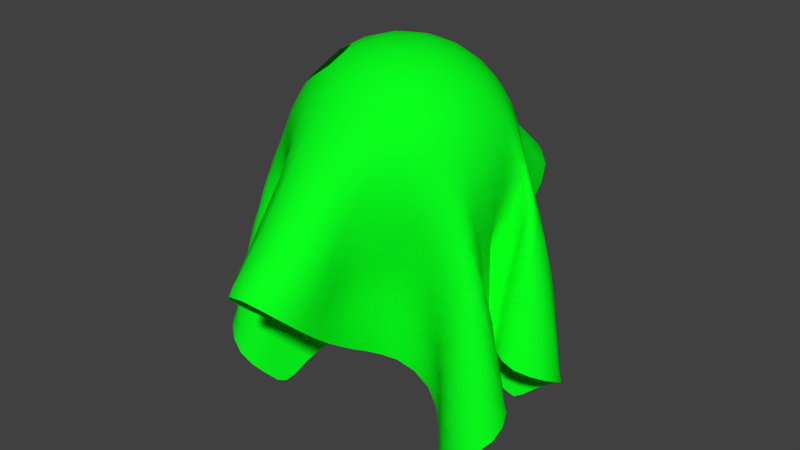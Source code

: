 # Source: Gr_n_small_ghost.blend  (saved by Blender 2.79.0; exported with 4.5.12 LTS)
import bpy
from mathutils import Matrix  # noqa: F401  (used for matrix-valued properties, if any)

bpy.ops.wm.read_factory_settings(use_empty=True)
scene = bpy.context.scene
scene.name = 'Scene'

# ---- collections
col_collection_1 = bpy.data.collections.new('Collection 1'); scene.collection.children.link(col_collection_1)

# ---- materials (node trees are filled in below, after node groups)
mat_material_001 = bpy.data.materials.new('Material.001')
mat_material_001.alpha_threshold = 0.0
mat_material_001.use_transparent_shadow = False
mat_material_001.diffuse_color = (0.003257, 1.0, 0.01316, 1.0)
mat_material_001.roughness = 0.5

# ---- material node trees

# ---- world
world_world = bpy.data.worlds.new('World'); scene.world = world_world
world_world.color = (0.05088, 0.05088, 0.05088)
world_world.use_sun_shadow = False
world_world.sun_shadow_jitter_overblur = 0.0
world_world.cycles.sampling_method = 'MANUAL'

# ---- meshes
me_plane = bpy.data.meshes.new('Plane')
me_plane.from_pydata([(-0.2914, -0.2312, -0.5306), (0.2947, -0.2569, -0.5282), (-0.2298, 0.1214, -0.5274), (0.2736, 0.2193, -0.5272), (-0.2217, 0.04978, -0.2632), (0.009426, -0.7405, 0.04496), (0.1812, 0.0903, -0.2434), (-0.0003005, 0.7542, 0.06329), (-0.0007684, -0.001365, 0.5327), (-0.4581, -0.1987, -0.3372), (0.08745, -0.3175, -0.2318), (0.4492, 0.05986, -0.3263), (-0.1416, 0.4087, -0.2324), (-0.4734, 0.2368, -0.3289), (-0.07992, -0.3499, -0.2308), (0.4399, -0.1419, -0.3404), (0.0846, 0.3643, -0.2191), (-8.599e-05, 0.4192, 0.3363), (0.002058, -0.41, 0.3219), (-0.3023, -0.007158, 0.2048), (0.3037, 0.03792, 0.2105), (0.2685, -0.2343, 0.07002), (-0.2544, -0.235, 0.06612), (-0.247, 0.1902, 0.06819), (0.2655, 0.2273, 0.07213), (-0.3782, -0.3445, -0.425), (0.1872, -0.1443, -0.3761), (0.4018, 0.2372, -0.4285), (-0.1123, 0.1692, -0.3659), (-0.4023, 0.06224, -0.2847), (-0.1029, -0.5935, -0.07965), (0.2903, 0.004202, -0.2959), (0.1015, 0.6069, -0.06831), (-0.0002036, 0.5921, 0.1918), (0.001864, -0.2373, 0.4673), (-0.2532, 0.01949, -0.03839), (0.2245, 0.00427, 0.4375), (-0.311, -0.07709, -0.2962), (0.1028, -0.5682, -0.08656), (0.305, 0.02949, -0.2777), (-0.08522, 0.607, -0.06897), (-0.3467, 0.2261, -0.4351), (-0.1701, -0.155, -0.3794), (0.4069, -0.3175, -0.4232), (0.1553, 0.16, -0.3693), (-0.002023, 0.2358, 0.4721), (0.006063, -0.5772, 0.1727), (-0.2242, -0.002056, 0.4336), (0.2331, 0.07174, -0.02579), (0.3152, -0.14, 0.1648), (0.1438, -0.2241, -0.08099), (0.1515, -0.3275, 0.2235), (0.4021, -0.227, -0.1299), (-0.3369, -0.1552, 0.1689), (-0.1328, -0.2454, -0.08281), (-0.3922, -0.2651, -0.1298), (-0.1482, -0.3385, 0.2261), (-0.1667, 0.2887, -0.07998), (-0.3436, 0.1574, 0.1731), (-0.3674, 0.239, -0.1331), (-0.1583, 0.3355, 0.2257), (0.1402, 0.2536, -0.07219), (0.341, 0.1223, 0.1783), (0.1667, 0.3418, 0.2331), (0.4016, 0.18, -0.1286), (0.3439, 0.04791, -0.05325), (0.2126, 0.2, 0.3816), (0.1317, 0.465, 0.06458), (-0.2117, 0.2011, 0.3786), (-0.4105, 0.09827, -0.05938), (-0.238, 0.1429, -0.2482), (-0.1079, -0.4553, 0.06351), (-0.2737, -0.2239, -0.2512), (-0.3494, -0.1013, -0.07129), (0.2857, -0.2393, -0.2486), (0.09998, -0.4327, 0.0581), (0.2101, -0.2035, 0.3776), (0.3098, -0.07882, -0.07871), (-0.2085, -0.2047, 0.3751), (-0.1086, 0.451, 0.05884), (0.2724, 0.2213, -0.2472), (-0.3231, -0.2981, -0.4889), (0.2531, -0.1905, -0.465), (0.3292, 0.2523, -0.4888), (-0.1715, 0.1138, -0.4566), (-0.306, 0.0644, -0.2739), (-0.07934, -0.6989, 0.004325), (0.2359, 0.09276, -0.2605), (0.08916, 0.7058, 0.02018), (-0.0003854, 0.6784, 0.1198), (0.0006172, -0.1276, 0.5158), (-0.2344, 0.03489, -0.1611), (0.123, -0.000104, 0.509), (-0.4032, -0.1086, -0.3145), (0.0912, -0.4461, -0.1631), (0.3849, -0.007511, -0.2931), (-0.1164, 0.5185, -0.1548), (-0.4109, 0.275, -0.3775), (-0.1015, -0.23, -0.3026), (0.4574, -0.2461, -0.373), (0.09586, 0.2399, -0.2893), (-0.001145, 0.3302, 0.4065), (0.003288, -0.4915, 0.2456), (-0.2876, -0.00249, 0.3276), (0.275, 0.06178, 0.09124), (0.3062, -0.05801, 0.1937), (0.2039, -0.2193, -0.003096), (0.09792, -0.3856, 0.2922), (0.3429, -0.2466, -0.02549), (-0.3058, -0.09302, 0.1916), (-0.193, -0.2266, -0.005398), (-0.4398, -0.2342, -0.2403), (-0.197, -0.272, 0.1503), (-0.1535, 0.3537, -0.1638), (-0.3083, 0.1919, 0.1277), (-0.4302, 0.2507, -0.2376), (-0.2097, 0.2743, 0.1537), (0.1042, 0.309, -0.152), (0.3204, 0.1909, 0.1303), (0.09225, 0.3814, 0.2936), (0.3386, 0.218, -0.02663), (-0.4441, -0.3039, -0.3723), (0.1138, -0.1952, -0.2982), (0.451, 0.1611, -0.3733), (-0.108, 0.2865, -0.295), (-0.4722, 0.1294, -0.2999), (-0.09215, -0.4753, -0.1582), (0.3657, -0.06644, -0.3197), (0.1022, 0.4919, -0.1513), (-0.001221, 0.5051, 0.2636), (0.001286, -0.3268, 0.3971), (-0.2795, 0.0007132, 0.08261), (0.2885, 0.01442, 0.3318), (-0.2253, -0.03912, -0.2757), (0.08987, -0.6792, -0.003997), (0.2358, 0.08164, -0.2639), (-0.08702, 0.7037, 0.01848), (-0.2873, 0.1583, -0.4931), (-0.2478, -0.1697, -0.4664), (0.3385, -0.3082, -0.4858), (0.2211, 0.1742, -0.4601), (-0.002285, 0.1249, 0.5176), (0.008273, -0.6677, 0.1042), (-0.1238, -0.002815, 0.5076), (0.199, 0.08058, -0.1433), (0.3241, -0.2077, 0.1292), (0.1032, -0.2646, -0.1628), (0.2036, -0.2664, 0.1518), (0.4329, -0.1818, -0.2425), (-0.3166, -0.2191, 0.1271), (-0.09688, -0.2933, -0.1637), (-0.329, -0.2559, -0.02823), (-0.09919, -0.3945, 0.2943), (-0.194, 0.2296, -0.0004429), (-0.3273, 0.07554, 0.1974), (-0.3066, 0.1962, -0.03104), (-0.08817, 0.3787, 0.292), (0.1956, 0.2292, 0.003734), (0.3163, 0.1103, 0.203), (0.2058, 0.2727, 0.159), (0.4387, 0.1177, -0.2347), (0.4067, 0.08527, -0.08093), (0.2811, 0.1181, -0.0421), (0.3607, 0.07986, 0.06599), (0.3219, 0.03529, -0.1754), (0.1904, 0.2813, 0.3162), (0.2209, 0.1116, 0.4232), (0.1144, 0.2279, 0.4482), (0.2839, 0.1635, 0.2842), (0.1165, 0.541, -0.01084), (0.1462, 0.4015, 0.1481), (0.07901, 0.5387, 0.1426), (0.14, 0.3691, -0.004715), (-0.1876, 0.2824, 0.3107), (-0.2363, 0.105, 0.4038), (-0.2824, 0.169, 0.281), (-0.1169, 0.2265, 0.4451), (-0.4268, 0.1964, -0.08549), (-0.3312, 0.04925, -0.04772), (-0.4097, 0.07183, -0.1818), (-0.3894, 0.1324, 0.05943), (-0.1653, 0.1413, -0.3095), (-0.3033, 0.188, -0.1906), (-0.3001, 0.1783, -0.3503), (-0.1738, 0.1826, -0.1538), (-0.1154, -0.3855, 0.1442), (-0.1108, -0.5284, -0.01643), (-0.1018, -0.3446, -0.01007), (-0.09337, -0.5459, 0.1374), (-0.3292, -0.2806, -0.1861), (-0.2231, -0.1692, -0.3194), (-0.3259, -0.3011, -0.345), (-0.2047, -0.1915, -0.1621), (-0.2648, -0.07637, -0.05313), (-0.4099, -0.1674, -0.09325), (-0.3291, -0.08661, -0.194), (-0.3555, -0.1252, 0.05021), (0.3455, -0.2774, -0.1833), (0.2371, -0.1749, -0.3173), (0.2181, -0.187, -0.1594), (0.3466, -0.3012, -0.3421), (0.1159, -0.3731, 0.1397), (0.09911, -0.5061, -0.02215), (0.09589, -0.5304, 0.1318), (0.1028, -0.3248, -0.01197), (0.2226, -0.1069, 0.4201), (0.1865, -0.2827, 0.3089), (0.1161, -0.2284, 0.4432), (0.2799, -0.168, 0.2795), (0.2864, 0.0104, -0.04778), (0.3809, -0.1358, -0.09822), (0.3199, -0.1099, 0.04312), (0.3006, -0.0361, -0.1985), (-0.2351, -0.1098, 0.4019), (-0.1835, -0.2856, 0.3079), (-0.2806, -0.1741, 0.2781), (-0.1139, -0.2301, 0.4427), (-0.09064, 0.5301, -0.01353), (-0.1289, 0.3847, 0.1386), (-0.17, 0.394, -0.01335), (-0.07859, 0.5341, 0.1402), (0.2075, 0.1735, -0.3117), (0.3417, 0.2361, -0.1859), (0.1984, 0.1968, -0.1536), (0.3418, 0.2486, -0.3454), (0.4091, 0.2067, -0.2868), (0.2682, 0.225, -0.08746), (0.1346, 0.201, -0.2251), (-0.07317, 0.4486, 0.2119), (-0.1874, 0.332, 0.07072), (-0.1391, 0.4569, -0.09347), (-0.1056, -0.318, 0.3721), (-0.2482, -0.2353, 0.2232), (-0.2846, -0.09912, 0.3116), (0.3737, -0.09767, -0.2191), (0.3698, -0.1757, 0.01963), (0.3037, -0.02545, 0.0719), (0.2548, -0.2349, 0.227), (0.1078, -0.3151, 0.3717), (0.1217, -0.1208, 0.4913), (0.08797, -0.3882, -0.09558), (0.09498, -0.6106, 0.05707), (0.09074, -0.4562, 0.211), (0.2911, -0.2491, -0.4084), (0.157, -0.173, -0.2336), (0.2761, -0.2338, -0.08926), (-0.3771, -0.2064, 0.02149), (-0.4136, -0.1296, -0.2129), (-0.2431, -0.05834, -0.1746), (-0.142, -0.1979, -0.2374), (-0.2849, -0.2271, -0.4108), (-0.3937, -0.3138, -0.2843), (-0.0872, -0.6287, 0.06364), (-0.09804, -0.4135, -0.09208), (-0.1407, -0.298, 0.0706), (-0.2418, 0.1642, -0.08935), (-0.3588, 0.2434, -0.2924), (-0.2346, 0.1271, -0.4076), (-0.3382, 0.05663, 0.07564), (-0.3173, 0.05018, -0.1718), (-0.4616, 0.1612, -0.2004), (-0.1041, 0.1203, 0.5012), (-0.2885, 0.09301, 0.3142), (-0.249, 0.2209, 0.2259), (0.1575, 0.3116, 0.07969), (0.07891, 0.4535, 0.2137), (0.08825, 0.63, 0.07533), (0.287, 0.1057, 0.3199), (0.1201, 0.1206, 0.4938), (0.1037, 0.3124, 0.3757), (0.2573, 0.1017, -0.1637), (0.3044, 0.1213, 0.08014), (0.3806, 0.1478, 0.02764), (0.4001, 0.02848, -0.1954), (0.2553, 0.2289, 0.23), (0.1264, 0.435, -0.08794), (-0.1054, 0.313, 0.3745), (-0.3705, 0.2107, 0.02347), (-0.1278, 0.2342, -0.2279), (-0.096, -0.4671, 0.2146), (-0.2672, -0.2204, -0.09249), (-0.2874, -0.08619, 0.06848), (0.4151, -0.2763, -0.2836), (0.1502, -0.2886, 0.06979), (0.2855, -0.08611, 0.3146), (0.2629, 0.05701, -0.1645), (-0.1024, -0.125, 0.4997), (-0.08699, 0.6255, 0.07312), (0.2717, 0.2225, -0.4072), (-0.3029, -0.2594, -0.5221), (0.2775, -0.2309, -0.5111), (0.2931, 0.2393, -0.5199), (-0.2075, 0.1132, -0.5065), (-0.2572, 0.06397, -0.2679), (-0.04158, -0.7301, 0.03229), (0.1986, 0.1024, -0.2477), (0.05352, 0.7401, 0.05028), (1.545e-05, 0.7249, 0.08688), (0.0005985, -0.06603, 0.5279), (-0.2255, 0.04222, -0.2226), (0.06267, -0.001997, 0.5266), (-0.4362, -0.1478, -0.325), (0.09152, -0.3824, -0.198), (0.4218, 0.01817, -0.3078), (-0.1348, 0.4653, -0.1956), (-0.4477, 0.2649, -0.3508), (-0.08603, -0.2878, -0.2665), (0.4564, -0.192, -0.3548), (0.08549, 0.2992, -0.2532), (-0.0006531, 0.3743, 0.3712), (0.002562, -0.4501, 0.2833), (-0.301, -0.005409, 0.2668), (0.2936, 0.04921, 0.1498), (0.3062, -0.01165, 0.2059), (0.2365, -0.2263, 0.03352), (0.05631, -0.4049, 0.3145), (0.3065, -0.2344, 0.02259), (-0.2997, -0.05332, 0.1997), (-0.2258, -0.2246, 0.03009), (-0.4497, -0.2125, -0.2986), (-0.2251, -0.2385, 0.1086), (-0.1479, 0.386, -0.2056), (-0.2778, 0.1974, 0.0989), (-0.457, 0.242, -0.2919), (-0.2253, 0.2281, 0.1138), (0.0953, 0.3418, -0.1933), (0.2962, 0.2104, 0.1025), (0.0476, 0.4046, 0.3215), (0.302, 0.2182, 0.02306), (-0.4141, -0.3329, -0.3967), (0.1477, -0.1581, -0.3352), (0.4299, 0.2028, -0.4002), (-0.1026, 0.226, -0.3279), (-0.4427, 0.08668, -0.2911), (-0.1015, -0.5354, -0.1202), (0.325, -0.03543, -0.3094), (0.1045, 0.5516, -0.1114), (-0.000222, 0.5479, 0.227), (0.001487, -0.2845, 0.4342), (-0.2661, 0.009235, 0.02208), (0.2617, 0.008236, 0.3876), (-0.2635, -0.06873, -0.2868), (0.1004, -0.6246, -0.04549), (0.2711, 0.06652, -0.2724), (-0.09086, 0.6569, -0.02358), (-0.317, 0.1915, -0.4641), (-0.211, -0.1512, -0.4214), (0.3723, -0.3211, -0.4534), (0.1885, 0.1546, -0.4123), (-0.002506, 0.1826, 0.4986), (0.007137, -0.6191, 0.1357), (-0.1781, -0.002828, 0.4759), (0.2153, 0.07543, -0.08445), (0.3261, -0.1736, 0.1489), (0.1222, -0.2425, -0.1222), (0.1799, -0.3029, 0.1875), (0.4192, -0.2051, -0.1859), (-0.3335, -0.1897, 0.1505), (-0.1139, -0.2667, -0.1239), (-0.3604, -0.2669, -0.07798), (-0.1246, -0.3674, 0.2627), (-0.1765, 0.2587, -0.03901), (-0.3393, 0.1171, 0.1868), (-0.3373, 0.2173, -0.0823), (-0.1241, 0.3551, 0.2591), (0.166, 0.2393, -0.03352), (0.3283, 0.1169, 0.1931), (0.1874, 0.3123, 0.1974), (0.422, 0.1498, -0.1813), (0.4109, 0.1337, -0.1034), (0.3146, 0.08709, -0.04846), (0.3541, 0.1004, 0.123), (0.3324, 0.0421, -0.1144), (0.1783, 0.3138, 0.2757), (0.2187, 0.1546, 0.4057), (0.05744, 0.2343, 0.4661), (0.2512, 0.1802, 0.3356), (0.1067, 0.5786, -0.04569), (0.139, 0.4328, 0.1056), (0.04397, 0.575, 0.1762), (0.1425, 0.4243, 0.02915), (-0.1732, 0.3123, 0.2697), (-0.2184, 0.1551, 0.4016), (-0.3133, 0.1614, 0.2273), (-0.1674, 0.2171, 0.4166), (-0.4004, 0.2299, -0.1075), (-0.374, 0.06476, -0.05293), (-0.4045, 0.06467, -0.2436), (-0.4014, 0.1158, 0.0001353), (-0.1334, 0.1581, -0.3432), (-0.2729, 0.1623, -0.2191), (-0.3268, 0.2079, -0.4014), (-0.2042, 0.1551, -0.1992), (-0.1275, -0.3597, 0.1843), (-0.109, -0.4906, 0.02284), (-0.116, -0.2916, -0.0471), (-0.1085, -0.5044, 0.1018), (-0.3606, -0.2859, -0.1561), (-0.2498, -0.194, -0.2851), (-0.3566, -0.3286, -0.3928), (-0.2427, -0.1979, -0.2061), (-0.2474, -0.03172, -0.04301), (-0.3851, -0.124, -0.08133), (-0.318, -0.08259, -0.2553), (-0.3533, -0.1119, -0.01052), (0.3784, -0.2601, -0.1549), (0.2607, -0.2069, -0.2829), (0.1782, -0.1972, -0.1191), (0.3152, -0.2723, -0.2954), (0.1323, -0.3508, 0.182), (0.09759, -0.4692, 0.01765), (0.05869, -0.5615, 0.1587), (0.0996, -0.3834, 0.02191), (0.2244, -0.05461, 0.4322), (0.2003, -0.2456, 0.3459), (0.06088, -0.2347, 0.4614), (0.2486, -0.1861, 0.3312), (0.2563, 0.04282, -0.03211), (0.3417, -0.108, -0.08904), (0.3202, -0.125, 0.1039), (0.3043, -0.05918, -0.1389), (-0.2235, -0.06142, 0.4296), (-0.1973, -0.247, 0.3443), (-0.3103, -0.1649, 0.2241), (-0.1645, -0.2189, 0.4134), (-0.08439, 0.5759, -0.04664), (-0.1177, 0.4151, 0.09731), (-0.1759, 0.3469, -0.04654), (-0.09411, 0.4878, 0.09864), (0.1754, 0.1626, -0.345), (0.3062, 0.2354, -0.2163), (0.1637, 0.2165, -0.1108), (0.3066, 0.2384, -0.2963), (-0.3461, -0.3298, -0.4562), (0.2238, -0.1574, -0.4193), (0.3661, 0.253, -0.4582), (-0.1384, 0.1327, -0.4095), (-0.3545, 0.05635, -0.2795), (-0.09701, -0.6496, -0.03763), (0.2659, 0.05307, -0.279), (0.1024, 0.6573, -0.02256), (0.000224, 0.6335, 0.1543), (0.001149, -0.1851, 0.495), (-0.2434, 0.02638, -0.09971), (0.1773, 0.001382, 0.4783), (-0.3591, -0.08802, -0.3052), (0.09651, -0.5086, -0.1261), (0.3425, -0.0009283, -0.2837), (-0.08897, 0.5604, -0.1132), (-0.3754, 0.2583, -0.406), (-0.1323, -0.1851, -0.34), (0.4374, -0.2883, -0.3961), (0.1199, 0.19, -0.3267), (-0.001473, 0.2853, 0.4413), (0.004485, -0.5323, 0.2076), (-0.2617, -0.002413, 0.384), (0.2552, 0.06708, 0.03236), (0.3071, -0.09959, 0.1787), (0.1737, -0.2203, -0.04203), (0.1282, -0.3626, 0.261), (0.3736, -0.2399, -0.07716), (-0.3203, -0.1254, 0.1805), (-0.1626, -0.2341, -0.04433), (-0.4174, -0.2519, -0.1847), (-0.1721, -0.3065, 0.1879), (-0.1602, 0.3213, -0.1219), (-0.3307, 0.1842, 0.1522), (-0.3978, 0.2491, -0.1852), (-0.1871, 0.3117, 0.1914), (0.1207, 0.2796, -0.1121), (0.3345, 0.1541, 0.1562), (0.1334, 0.362, 0.2644), (0.3713, 0.201, -0.07731), (-0.458, -0.253, -0.353), (0.0959, -0.2532, -0.2647), (0.4564, 0.1095, -0.3484), (-0.127, 0.3493, -0.2642), (-0.4823, 0.1837, -0.3118), (-0.08742, -0.4129, -0.1952), (0.4055, -0.1013, -0.3295), (0.09583, 0.4284, -0.1869), (-0.0005576, 0.4618, 0.2997), (0.001568, -0.3681, 0.3593), (-0.2934, -0.004438, 0.1433), (0.3025, 0.0254, 0.2718), (-0.2105, 0.006157, -0.2673), (0.05698, -0.7211, 0.02959), (0.1943, 0.08784, -0.2519), (-0.0532, 0.7384, 0.04923), (-0.2549, 0.1321, -0.5209), (-0.2755, -0.2042, -0.5129), (0.31, -0.281, -0.5194), (0.2512, 0.2033, -0.5081), (-0.001249, 0.06205, 0.5289), (0.009999, -0.7121, 0.06921), (-0.06324, -0.002112, 0.5258), (0.1851, 0.08678, -0.2033), (0.3006, -0.2233, 0.1014), (0.09514, -0.2963, -0.2045), (0.2347, -0.2409, 0.1117), (0.4367, -0.1572, -0.3013), (-0.2897, -0.2256, 0.09821), (-0.08724, -0.3269, -0.2043), (-0.2934, -0.2358, 0.01933), (-0.05328, -0.4072, 0.3146), (-0.2169, 0.2071, 0.03627), (-0.3119, 0.0361, 0.2038), (-0.2764, 0.1854, 0.01974), (-0.04727, 0.4052, 0.3222), (0.2308, 0.2293, 0.03867), (0.3013, 0.08497, 0.2083), (0.2323, 0.2421, 0.1172), (0.4449, 0.08284, -0.2896), (0.3774, 0.05204, -0.06449), (0.248, 0.1063, -0.03193), (0.3533, 0.06149, 0.006691), (0.3115, 0.03301, -0.237), (0.2034, 0.242, 0.3524), (0.2231, 0.06229, 0.4347), (0.1664, 0.215, 0.4197), (0.3138, 0.1439, 0.2315), (0.1234, 0.5023, 0.02659), (0.1561, 0.3706, 0.1903), (0.108, 0.501, 0.1031), (0.1343, 0.309, -0.03792), (-0.2011, 0.2449, 0.3479), (-0.2243, 0.0551, 0.4307), (-0.25, 0.1846, 0.3322), (-0.06175, 0.2331, 0.4649), (-0.4278, 0.1465, -0.07053), (-0.2849, 0.04125, -0.04194), (-0.411, 0.08405, -0.1205), (-0.3676, 0.1462, 0.1164), (-0.2019, 0.1399, -0.2781), (-0.3345, 0.2187, -0.1618), (-0.2712, 0.1556, -0.2989), (-0.1625, 0.2336, -0.1148), (-0.1086, -0.4189, 0.1033), (-0.1074, -0.5673, -0.05472), (-0.1037, -0.4012, 0.0254), (-0.04964, -0.5691, 0.1621), (-0.3002, -0.2554, -0.2185), (-0.1913, -0.1598, -0.3553), (-0.3015, -0.2613, -0.2981), (-0.1661, -0.2121, -0.122), (-0.3027, -0.09621, -0.06275), (-0.409, -0.2207, -0.1097), (-0.3388, -0.09347, -0.1326), (-0.3495, -0.1417, 0.1099), (0.3134, -0.2647, -0.2157), (0.2078, -0.1542, -0.3521), (0.2533, -0.2076, -0.2034), (0.3831, -0.3115, -0.3905), (0.1056, -0.4022, 0.09947), (0.09934, -0.5431, -0.06148), (0.1039, -0.4847, 0.09609), (0.1234, -0.2721, -0.0468), (0.2179, -0.1566, 0.4013), (0.1719, -0.3101, 0.2666), (0.1665, -0.2179, 0.4148), (0.3007, -0.1528, 0.2227), (0.2991, -0.03302, -0.06447), (0.4011, -0.1791, -0.1117), (0.3144, -0.09595, -0.01808), (0.294, -0.0119, -0.2572), (-0.2164, -0.1597, 0.3993), (-0.1653, -0.3116, 0.2665), (-0.2471, -0.189, 0.3292), (-0.05815, -0.2358, 0.4608), (-0.09832, 0.4869, 0.02102), (-0.1437, 0.3589, 0.1816), (-0.1358, 0.4216, 0.02059), (-0.04438, 0.5721, 0.1742), (0.2391, 0.1974, -0.2789), (0.375, 0.2131, -0.1565), (0.2351, 0.2044, -0.1994), (0.3779, 0.2424, -0.3952), (0.3773, 0.2338, -0.3156), (0.4293, 0.1646, -0.2598), (0.3766, 0.2244, -0.236), (0.4341, 0.1789, -0.3387), (0.2323, 0.2112, -0.1199), (0.3049, 0.225, -0.0566), (0.2304, 0.2194, -0.04041), (0.3059, 0.2305, -0.1365), (0.1111, 0.2239, -0.2634), (0.166, 0.1956, -0.1888), (0.1132, 0.2506, -0.1872), (0.1712, 0.1784, -0.267), (-0.07342, 0.4896, 0.1747), (-0.07902, 0.4117, 0.251), (-0.1013, 0.4122, 0.1747), (-0.0416, 0.4869, 0.2469), (-0.1793, 0.3633, 0.02864), (-0.1948, 0.302, 0.1137), (-0.1909, 0.2826, 0.03702), (-0.1636, 0.3643, 0.1044), (-0.1231, 0.4922, -0.1311), (-0.1551, 0.424, -0.05418), (-0.1584, 0.4104, -0.1295), (-0.1072, 0.4927, -0.05499), (-0.1098, -0.2763, 0.4091), (-0.1011, -0.3555, 0.3331), (-0.1464, -0.3024, 0.3428), (-0.05498, -0.3249, 0.3903), (-0.268, -0.206, 0.2536), (-0.2228, -0.2528, 0.1876), (-0.2816, -0.217, 0.1763), (-0.2155, -0.2578, 0.2672), (-0.2857, -0.05502, 0.3225), (-0.284, -0.1387, 0.2966), (-0.2993, -0.09587, 0.2519), (-0.2577, -0.1061, 0.3674), (0.3315, -0.07137, -0.21), (0.4097, -0.1342, -0.2293), (0.378, -0.1164, -0.1586), (0.3681, -0.0804, -0.2797), (0.3457, -0.1431, 0.03186), (0.3648, -0.2158, -0.000409), (0.3498, -0.1931, 0.075), (0.3776, -0.1561, -0.03908), (0.289, 0.01521, 0.08488), (0.3075, -0.07123, 0.05617), (0.3063, -0.04216, 0.1326), (0.2962, -0.008673, 0.01161), (0.2722, -0.2042, 0.2561), (0.2314, -0.2552, 0.1905), (0.2218, -0.2582, 0.2696), (0.2899, -0.2153, 0.1794), (0.112, -0.2739, 0.4092), (0.1042, -0.3529, 0.3323), (0.05751, -0.323, 0.3904), (0.1498, -0.3002, 0.3426), (0.1226, -0.06284, 0.5034), (0.12, -0.1767, 0.4706), (0.06292, -0.1251, 0.509), (0.1757, -0.1153, 0.4605), (0.09421, -0.3551, -0.05403), (0.0914, -0.4231, -0.1364), (0.08948, -0.4496, -0.06006), (0.09536, -0.3257, -0.1295), (0.09559, -0.569, 0.09268), (0.09337, -0.6524, 0.02043), (0.06184, -0.6493, 0.08855), (0.1043, -0.5596, 0.01718), (0.09491, -0.4232, 0.2528), (0.09379, -0.494, 0.1715), (0.05757, -0.4825, 0.236), (0.1062, -0.4166, 0.1785), (0.3169, -0.2794, -0.3751), (0.2683, -0.2134, -0.4425), (0.2655, -0.209, -0.3626), (0.3184, -0.2862, -0.455), (0.1877, -0.1772, -0.1963), (0.1313, -0.1856, -0.2727), (0.1254, -0.2135, -0.1977), (0.1985, -0.1629, -0.2741), (0.3104, -0.2454, -0.05663), (0.2465, -0.2102, -0.1243), (0.24, -0.217, -0.04526), (0.3123, -0.2551, -0.1361), (-0.3748, -0.1602, 0.03747), (-0.3574, -0.2424, -0.0008314), (-0.3957, -0.1888, -0.03565), (-0.3491, -0.216, 0.07531), (-0.3745, -0.09936, -0.203), (-0.4329, -0.1801, -0.2255), (-0.4066, -0.117, -0.2739), (-0.4123, -0.1487, -0.153), (-0.2256, -0.01122, -0.1649), (-0.2816, -0.08226, -0.185), (-0.2323, -0.04914, -0.2358), (-0.2543, -0.06943, -0.1139), (-0.1731, -0.1917, -0.1998), (-0.118, -0.2164, -0.2771), (-0.1821, -0.1746, -0.2777), (-0.1139, -0.2413, -0.2006), (-0.3032, -0.2669, -0.3779), (-0.2639, -0.1906, -0.4442), (-0.307, -0.2704, -0.4577), (-0.2566, -0.1917, -0.3646), (-0.4214, -0.2806, -0.2607), (-0.3583, -0.3154, -0.3137), (-0.4239, -0.3072, -0.3371), (-0.3596, -0.3019, -0.2347), (-0.09024, -0.5858, 0.09939), (-0.0841, -0.6702, 0.02656), (-0.1067, -0.5818, 0.02437), (-0.0469, -0.6575, 0.09189), (-0.09828, -0.3779, -0.05136), (-0.09712, -0.4503, -0.1323), (-0.09355, -0.3526, -0.1279), (-0.1052, -0.4728, -0.05532), (-0.1695, -0.2854, 0.11), (-0.12, -0.3181, 0.0294), (-0.1644, -0.2587, 0.03306), (-0.125, -0.342, 0.1062), (-0.2072, 0.1717, -0.1205), (-0.2757, 0.1779, -0.05984), (-0.2742, 0.1701, -0.1394), (-0.2115, 0.1894, -0.04207), (-0.3287, 0.2124, -0.3215), (-0.3945, 0.2588, -0.2638), (-0.3896, 0.2636, -0.3433), (-0.3314, 0.2157, -0.2416), (-0.1975, 0.1177, -0.4368), (-0.2694, 0.1501, -0.3787), (-0.2674, 0.1443, -0.4584), (-0.1998, 0.1277, -0.3573), (-0.3692, 0.09026, 0.06886), (-0.303, 0.03392, 0.08089), (-0.3356, 0.05155, 0.01393), (-0.335, 0.06585, 0.1368), (-0.3651, 0.05379, -0.1766), (-0.2694, 0.05099, -0.1655), (-0.31, 0.05565, -0.2336), (-0.3241, 0.04803, -0.1098), (-0.4521, 0.213, -0.217), (-0.4425, 0.1111, -0.1896), (-0.4672, 0.142, -0.2602), (-0.445, 0.1799, -0.1429), (-0.121, 0.1743, 0.472), (-0.1238, 0.0599, 0.503), (-0.06433, 0.1222, 0.5103), (-0.2872, 0.1346, 0.2993), (-0.2875, 0.04816, 0.3242), (-0.3109, 0.0849, 0.2563), (-0.2587, 0.1003, 0.369), (-0.2293, 0.2484, 0.1919), (-0.2705, 0.1995, 0.2564), (-0.2785, 0.2043, 0.1776), (-0.2215, 0.2553, 0.2711), (0.1462, 0.3385, 0.0374), (0.18, 0.2925, 0.1197), (0.1568, 0.3626, 0.1139), (0.1718, 0.2652, 0.04317), (0.07708, 0.4932, 0.1761), (0.0852, 0.4155, 0.2524), (0.04216, 0.4872, 0.2471), (0.1172, 0.4252, 0.1798), (0.0911, 0.6758, 0.04315), (0.08373, 0.5838, 0.1084), (0.05222, 0.6656, 0.1084), (0.1036, 0.5845, 0.03372), (0.2898, 0.1327, 0.3053), (0.288, 0.06604, 0.3297), (0.2601, 0.1069, 0.3751), (0.3054, 0.1078, 0.2629), (0.1177, 0.1754, 0.475), (0.1213, 0.06203, 0.5059), (0.06002, 0.1239, 0.5126), (0.175, 0.1158, 0.4649), (0.09827, 0.3474, 0.3348), (0.1095, 0.2738, 0.4146), (0.05403, 0.3245, 0.3972), (0.1504, 0.2999, 0.3496), (0.2918, 0.07844, -0.171), (0.2169, 0.09274, -0.1517), (0.2705, 0.1118, -0.1034), (0.2445, 0.09241, -0.2243), (0.3352, 0.0973, 0.07442), (0.2827, 0.1038, 0.08668), (0.3112, 0.1174, 0.1412), (0.295, 0.1221, 0.01855), (0.3641, 0.1866, 0.001472), (0.3748, 0.1008, 0.04941), (0.3519, 0.1703, 0.07929), (0.3956, 0.1173, -0.02635), (0.4262, 0.06901, -0.2134), (0.3597, 0.01694, -0.183), (0.4049, 0.0569, -0.138), (0.3905, 0.007285, -0.2541), (0.2318, 0.2523, 0.1964), (0.2723, 0.1943, 0.2595), (0.2246, 0.2539, 0.2761), (0.2861, 0.2027, 0.1812), (0.1136, 0.4683, -0.1272), (0.1337, 0.4004, -0.04737), (0.1242, 0.49, -0.05191), (0.1149, 0.3716, -0.1211), (-0.09703, 0.3465, 0.3332), (-0.1118, 0.273, 0.4122), (-0.1491, 0.3, 0.3451), (-0.05597, 0.3245, 0.3971), (-0.3403, 0.2113, -0.003007), (-0.3887, 0.1763, 0.0437), (-0.3994, 0.2058, -0.03091), (-0.3387, 0.2027, 0.07527), (-0.1168, 0.2661, -0.2683), (-0.1497, 0.2071, -0.1903), (-0.1406, 0.1821, -0.2666), (-0.1399, 0.2935, -0.1959), (-0.09444, -0.4315, 0.2553), (-0.09396, -0.5068, 0.176), (-0.1091, -0.4318, 0.1823), (-0.05239, -0.487, 0.2375), (-0.2961, -0.245, -0.05958), (-0.2356, -0.2043, -0.1271), (-0.2979, -0.2502, -0.1389), (-0.2293, -0.2142, -0.04841), (-0.2747, -0.04679, 0.07769), (-0.32, -0.1093, 0.05959), (-0.2757, -0.08397, 0.007643), (-0.2992, -0.0919, 0.1295), (0.4312, -0.2312, -0.2613), (0.3819, -0.296, -0.3117), (0.3804, -0.2793, -0.2332), (0.4401, -0.2576, -0.3372), (0.1777, -0.2786, 0.1103), (0.1261, -0.3048, 0.0283), (0.1306, -0.3318, 0.1042), (0.1743, -0.2479, 0.03448), (0.2884, -0.03906, 0.3267), (0.2807, -0.1294, 0.2975), (0.2593, -0.09845, 0.3701), (0.2995, -0.073, 0.2547), (0.2234, 0.07467, -0.149), (0.2821, 0.01311, -0.1822), (0.2753, 0.03332, -0.1064), (0.2469, 0.07893, -0.2223), (-0.123, -0.06392, 0.5026), (-0.1183, -0.1778, 0.4699), (-0.06194, -0.1258, 0.5091), (-0.08922, 0.673, 0.0409), (-0.08253, 0.5781, 0.1052), (-0.09474, 0.5784, 0.03093), (-0.05148, 0.6628, 0.1065), (0.2415, 0.1926, -0.4386), (0.3063, 0.2406, -0.3762), (0.2409, 0.1935, -0.3586), (0.3055, 0.2433, -0.4562), (0.3417, 0.2532, -0.4253), (0.2727, 0.2213, -0.3272), (0.2094, 0.1682, -0.3912), (-0.04926, 0.618, 0.1409), (-0.09511, 0.5326, 0.06455), (-0.09426, 0.6253, -0.002026), (-0.06012, -0.1838, 0.4888), (-0.1686, -0.1871, 0.4321), (-0.1768, -0.04463, 0.474), (0.2735, 0.03687, -0.2406), (0.293, -0.009817, -0.1237), (0.2389, 0.05668, -0.09048), (0.2993, -0.1144, 0.2396), (0.2551, -0.1427, 0.3531), (0.262, -0.04748, 0.3829), (0.1447, -0.2543, -0.005022), (0.1109, -0.3544, 0.06327), (0.1551, -0.315, 0.1454), (0.4177, -0.2979, -0.3614), (0.346, -0.29, -0.2626), (0.4105, -0.2523, -0.2063), (-0.3249, -0.117, 0.1209), (-0.3135, -0.1013, -0.001875), (-0.2592, -0.03777, 0.01761), (-0.197, -0.2075, -0.08363), (-0.2706, -0.221, -0.1718), (-0.332, -0.2666, -0.107), (-0.05108, -0.5283, 0.2001), (-0.1117, -0.4676, 0.1417), (-0.119, -0.3982, 0.2222), (-0.1462, 0.2624, -0.154), (-0.169, 0.1609, -0.2315), (-0.1133, 0.2054, -0.3023), (-0.3629, 0.1863, 0.09956), (-0.4136, 0.1634, -0.01201), (-0.3701, 0.2283, -0.05429), (-0.05909, 0.2809, 0.4325), (-0.1588, 0.262, 0.3833), (-0.1372, 0.3292, 0.3027), (0.1233, 0.3399, -0.07915), (0.1375, 0.4557, -0.01282), (0.1137, 0.5282, -0.0885), (0.303, 0.1751, 0.2073), (0.2395, 0.2197, 0.308), (0.2056, 0.2856, 0.2381), (0.3482, 0.001142, -0.2427), (0.3705, 0.0293, -0.1229), (0.4246, 0.1018, -0.1575), (0.3826, 0.07334, -0.005995), (0.3613, 0.1297, 0.1038), (0.3327, 0.2064, 0.05253), (0.2632, 0.1088, 0.02797), (0.2948, 0.09668, 0.1474), (0.3407, 0.1059, 0.1352), (0.2024, 0.08395, -0.2114), (0.2303, 0.0999, -0.09131), (0.3029, 0.08181, -0.1096), (0.1591, 0.2617, 0.3877), (0.05551, 0.2808, 0.4329), (0.05098, 0.365, 0.3596), (0.1761, 0.06155, 0.4755), (0.06167, 0.0631, 0.5236), (0.05929, 0.1813, 0.4925), (0.3006, 0.07217, 0.2696), (0.2601, 0.06177, 0.3847), (0.2574, 0.1457, 0.3576), (0.105, 0.5418, 0.06745), (0.04883, 0.6204, 0.1424), (0.0543, 0.7114, 0.07451), (0.1259, 0.3933, 0.2218), (0.04407, 0.446, 0.2845), (0.04158, 0.5316, 0.212), (0.1997, 0.2496, 0.08151), (0.1699, 0.3359, 0.1561), (0.1481, 0.3929, 0.07174), (-0.2372, 0.2208, 0.3048), (-0.3004, 0.1838, 0.2054), (-0.2506, 0.2061, 0.1467), (-0.2608, 0.05252, 0.3801), (-0.3049, 0.04085, 0.2652), (-0.316, 0.1268, 0.2441), (-0.06461, 0.06205, 0.5231), (-0.177, 0.03852, 0.4746), (-0.1709, 0.1832, 0.4345), (-0.4403, 0.1278, -0.1291), (-0.4456, 0.09311, -0.25), (-0.4741, 0.1973, -0.2732), (-0.2774, 0.04866, -0.1037), (-0.2629, 0.0626, -0.2266), (-0.3589, 0.05347, -0.2386), (-0.3104, 0.03256, 0.142), (-0.2937, 0.0373, 0.01965), (-0.3754, 0.07437, 0.008589), (-0.2364, 0.1346, -0.3278), (-0.2995, 0.1715, -0.4302), (-0.2316, 0.1227, -0.4875), (-0.3633, 0.2429, -0.2126), (-0.4275, 0.2681, -0.3155), (-0.3565, 0.2414, -0.3721), (-0.2438, 0.1772, -0.01047), (-0.3058, 0.1923, -0.1107), (-0.2398, 0.1524, -0.1686), (-0.1072, -0.3687, 0.0667), (-0.1348, -0.2711, -0.00567), (-0.1936, -0.248, 0.07258), (-0.1025, -0.5105, -0.09437), (-0.08857, -0.3887, -0.1683), (-0.1007, -0.3186, -0.08712), (-0.04537, -0.7051, 0.05994), (-0.1024, -0.6224, -0.01296), (-0.1104, -0.5423, 0.06244), (-0.326, -0.2931, -0.2653), (-0.3922, -0.3332, -0.3625), (-0.4485, -0.2676, -0.3149), (-0.2313, -0.1626, -0.3983), (-0.2898, -0.2295, -0.4906), (-0.3282, -0.3073, -0.4246), (-0.09277, -0.2667, -0.2396), (-0.1501, -0.1759, -0.3144), (-0.2139, -0.1792, -0.2407), (-0.2927, -0.09032, -0.1238), (-0.2708, -0.07378, -0.2461), (-0.2135, -0.0003004, -0.2254), (-0.4268, -0.2004, -0.1665), (-0.4394, -0.1584, -0.2846), (-0.3661, -0.08963, -0.2643), (-0.3237, -0.2418, 0.04993), (-0.3879, -0.2369, -0.05348), (-0.3855, -0.1393, -0.02105), (0.281, -0.2359, -0.1688), (0.2085, -0.2016, -0.08118), (0.2718, -0.233, -0.009631), (0.1671, -0.1543, -0.3101), (0.103, -0.2342, -0.2373), (0.148, -0.1968, -0.1575), (0.2933, -0.2543, -0.4883), (0.2422, -0.1755, -0.3968), (0.2889, -0.2439, -0.3285), (0.1036, -0.4478, 0.136), (0.05789, -0.5222, 0.1976), (0.05641, -0.4435, 0.2752), (0.1046, -0.5988, -0.02042), (0.06108, -0.6938, 0.05463), (0.06034, -0.6064, 0.1247), (0.08934, -0.3594, -0.1709), (0.09356, -0.4851, -0.09985), (0.08876, -0.4143, -0.01907), (0.1719, -0.1681, 0.4416), (0.06225, -0.1824, 0.4891), (0.06322, -0.0649, 0.5226), (0.1384, -0.3309, 0.3021), (0.05612, -0.3649, 0.3531), (0.05918, -0.2806, 0.4273), (0.2645, -0.2361, 0.1488), (0.2004, -0.284, 0.2305), (0.2369, -0.2254, 0.3042), (0.3054, -0.05301, -0.004382), (0.3091, -0.08689, 0.1173), (0.301, 0.00274, 0.1449), (0.3896, -0.2008, -0.05419), (0.3364, -0.2289, 0.05253), (0.341, -0.1586, 0.09179), (0.4086, -0.1127, -0.2892), (0.4094, -0.1554, -0.1696), (0.3366, -0.09078, -0.1497), (-0.2544, -0.1484, 0.3507), (-0.3101, -0.1316, 0.2404), (-0.2993, -0.05193, 0.262), (-0.1964, -0.2885, 0.2292), (-0.2534, -0.2376, 0.1448), (-0.302, -0.1949, 0.203), (-0.05379, -0.3664, 0.3528), (-0.1388, -0.3398, 0.3041), (-0.1559, -0.2646, 0.3807), (-0.1214, 0.4568, -0.01783), (-0.1697, 0.378, -0.08878), (-0.1468, 0.4442, -0.1695), (-0.1751, 0.3379, 0.1478), (-0.2063, 0.2526, 0.0761), (-0.1846, 0.3135, -0.005288), (-0.04412, 0.4463, 0.2848), (-0.1106, 0.3805, 0.2158), (-0.09481, 0.4473, 0.1355), (0.2036, 0.183, -0.2326), (0.1347, 0.2263, -0.1482), (0.09235, 0.2776, -0.226), (0.3411, 0.2275, -0.1062), (0.2668, 0.2257, -0.007543), (0.1952, 0.2124, -0.07477), (0.4499, 0.1332, -0.3124), (0.4063, 0.1939, -0.2076), (0.3417, 0.2428, -0.2657), (0.4115, 0.2197, -0.366), (0.2702, 0.2233, -0.1673), (0.1394, 0.18, -0.3029), (-0.04292, 0.5299, 0.2108), (-0.1506, 0.3934, 0.06223), (-0.09605, 0.5333, -0.09011), (-0.05589, -0.282, 0.427), (-0.2336, -0.2262, 0.3013), (-0.2598, -0.05654, 0.3789), (0.327, -0.05058, -0.27), (0.346, -0.1241, -0.02817), (0.2729, 0.02942, 0.02633), (0.304, -0.1878, 0.2048), (0.1583, -0.2629, 0.3817), (0.1774, -0.05849, 0.4735), (0.1036, -0.2944, -0.08765), (0.1056, -0.5209, 0.0562), (0.1132, -0.3837, 0.218), (0.348, -0.3103, -0.4217), (0.2286, -0.178, -0.2381), (0.3451, -0.2623, -0.1043), (-0.3594, -0.1775, 0.0957), (-0.3833, -0.1082, -0.1418), (-0.235, -0.02108, -0.1036), (-0.1359, -0.2211, -0.1603), (-0.2789, -0.2252, -0.331), (-0.3938, -0.2908, -0.2068), (-0.04825, -0.6145, 0.1281), (-0.1028, -0.4365, -0.01482), (-0.1453, -0.3219, 0.1476), (-0.1816, 0.2064, -0.07673), (-0.3006, 0.1841, -0.2705), (-0.1617, 0.125, -0.3877), (-0.359, 0.1048, 0.1288), (-0.3708, 0.05663, -0.1146), (-0.4307, 0.2269, -0.1608), (-0.0634, 0.1798, 0.4912), (-0.2564, 0.1437, 0.3535), (-0.2035, 0.2862, 0.2325), (0.1479, 0.2825, 0.003802), (0.1102, 0.4619, 0.1406), (0.104, 0.6304, -0.0001527), (0.3159, 0.1245, 0.2504), (0.1718, 0.167, 0.445), (0.1415, 0.332, 0.3076), (0.2808, 0.07438, -0.2323), (0.3256, 0.09118, 0.01297), (0.3932, 0.1648, -0.05008), (0.427, 0.03572, -0.2694), (0.2629, 0.2302, 0.1512), (0.1022, 0.4066, -0.1603), (-0.05182, 0.3666, 0.3607), (-0.3083, 0.1964, 0.04858), (-0.1314, 0.327, -0.2371), (-0.05269, -0.4465, 0.2757), (-0.2598, -0.2274, -0.01317), (-0.2886, -0.05108, 0.1385), (0.4518, -0.209, -0.3162), (0.2034, -0.2412, 0.07447), (0.3031, -0.02549, 0.2672), (0.2079, 0.09604, -0.2069), (-0.06316, -0.06586, 0.5221), (-0.05434, 0.7098, 0.07378), (0.2726, 0.221, -0.4872)], [], [(1086, 291, 3, 492), (1085, 297, 7, 488), (1084, 298, 8, 495), (1083, 295, 6, 496), (1082, 313, 20, 484), (1081, 314, 21, 499), (1080, 307, 15, 500), (1079, 317, 19, 483), (1078, 318, 22, 503), (1077, 310, 18, 504), (1076, 321, 12, 476), (1075, 322, 23, 507), (1074, 309, 17, 508), (1073, 325, 16, 480), (1072, 326, 24, 511), (1071, 303, 11, 512), (1070, 369, 64, 472), (1069, 370, 65, 515), (1068, 343, 39, 516), (1067, 373, 63, 471), (1066, 374, 66, 519), (1065, 366, 62, 520), (1064, 377, 32, 440), (1063, 378, 67, 523), (1062, 365, 61, 524), (1061, 381, 60, 468), (1060, 382, 68, 527), (1059, 349, 45, 528), (1058, 385, 59, 467), (1057, 386, 69, 531), (1056, 362, 58, 532), (1055, 389, 28, 436), (1054, 390, 70, 535), (1053, 361, 57, 536), (1052, 393, 56, 464), (1051, 394, 71, 539), (1050, 350, 46, 540), (1049, 397, 55, 463), (1048, 398, 72, 543), (1047, 358, 54, 544), (1046, 401, 35, 443), (1045, 402, 73, 547), (1044, 357, 53, 548), (1043, 405, 52, 460), (1042, 406, 74, 551), (1041, 347, 43, 552), (1040, 409, 51, 459), (1039, 410, 75, 555), (1038, 354, 50, 556), (1037, 413, 36, 444), (1036, 414, 76, 559), (1035, 353, 49, 560), (1034, 417, 48, 456), (1033, 418, 77, 563), (1032, 335, 31, 564), (1031, 421, 47, 455), (1030, 422, 78, 567), (1029, 338, 34, 568), (1028, 425, 40, 448), (1027, 426, 79, 571), (1026, 337, 33, 572), (1025, 429, 44, 452), (1024, 430, 80, 575), (1023, 331, 27, 576), (1022, 577, 224, 432), (1021, 578, 225, 579), (1020, 475, 123, 580), (1019, 581, 223, 431), (1018, 582, 226, 583), (1017, 574, 222, 584), (1016, 585, 100, 308), (1015, 586, 227, 587), (1014, 573, 221, 588), (1013, 589, 220, 428), (1012, 590, 228, 591), (1011, 481, 129, 592), (1010, 593, 219, 427), (1009, 594, 229, 595), (1008, 570, 218, 596), (1007, 597, 96, 304), (1006, 598, 230, 599), (1005, 569, 217, 600), (1004, 601, 216, 424), (1003, 602, 231, 603), (1002, 482, 130, 604), (1001, 605, 215, 423), (1000, 606, 232, 607), (999, 566, 214, 608), (998, 609, 103, 311), (997, 610, 233, 611), (996, 565, 213, 612), (995, 613, 212, 420), (994, 614, 234, 615), (993, 479, 127, 616), (992, 617, 211, 419), (991, 618, 235, 619), (990, 562, 210, 620), (989, 621, 104, 312), (988, 622, 236, 623), (987, 561, 209, 624), (986, 625, 208, 416), (985, 626, 237, 627), (984, 497, 145, 628), (983, 629, 207, 415), (982, 630, 238, 631), (981, 558, 206, 632), (980, 633, 92, 300), (979, 634, 239, 635), (978, 557, 205, 636), (977, 637, 204, 412), (976, 638, 240, 639), (975, 498, 146, 640), (974, 641, 203, 411), (973, 642, 241, 643), (972, 554, 202, 644), (971, 645, 107, 315), (970, 646, 242, 647), (969, 553, 201, 648), (968, 649, 200, 408), (967, 650, 243, 651), (966, 491, 139, 652), (965, 653, 199, 407), (964, 654, 244, 655), (963, 550, 198, 656), (962, 657, 108, 316), (961, 658, 245, 659), (960, 549, 197, 660), (959, 661, 196, 404), (958, 662, 246, 663), (957, 501, 149, 664), (956, 665, 195, 403), (955, 666, 247, 667), (954, 546, 194, 668), (953, 669, 91, 299), (952, 670, 248, 671), (951, 545, 193, 672), (950, 673, 192, 400), (949, 674, 249, 675), (948, 502, 150, 676), (947, 677, 191, 399), (946, 678, 250, 679), (945, 542, 190, 680), (944, 681, 111, 319), (943, 682, 251, 683), (942, 541, 189, 684), (941, 685, 188, 396), (940, 686, 252, 687), (939, 494, 142, 688), (938, 689, 187, 395), (937, 690, 253, 691), (936, 538, 186, 692), (935, 693, 112, 320), (934, 694, 254, 695), (933, 537, 185, 696), (932, 697, 184, 392), (931, 698, 255, 699), (930, 505, 153, 700), (929, 701, 183, 391), (928, 702, 256, 703), (927, 534, 182, 704), (926, 705, 84, 292), (925, 706, 257, 707), (924, 533, 181, 708), (923, 709, 180, 388), (922, 710, 258, 711), (921, 506, 154, 712), (920, 713, 179, 387), (919, 714, 259, 715), (918, 530, 178, 716), (917, 717, 115, 323), (916, 718, 260, 719), (915, 529, 177, 720), (914, 721, 176, 384), (912, 493, 141, 723), (911, 724, 175, 383), (910, 725, 262, 726), (909, 526, 174, 727), (908, 728, 116, 324), (907, 729, 263, 730), (906, 525, 173, 731), (905, 732, 172, 380), (904, 733, 264, 734), (903, 509, 157, 735), (902, 736, 171, 379), (901, 737, 265, 738), (900, 522, 170, 739), (899, 740, 88, 296), (898, 741, 266, 742), (897, 521, 169, 743), (896, 744, 168, 376), (895, 745, 267, 746), (894, 510, 158, 747), (893, 748, 167, 375), (892, 749, 268, 750), (891, 518, 166, 751), (890, 752, 119, 327), (889, 753, 269, 754), (888, 517, 165, 755), (887, 756, 164, 372), (886, 757, 270, 758), (885, 487, 135, 759), (884, 760, 163, 371), (883, 761, 271, 762), (882, 514, 162, 763), (881, 764, 120, 328), (880, 765, 272, 766), (879, 513, 161, 767), (878, 768, 160, 368), (877, 769, 273, 770), (876, 447, 95, 771), (875, 772, 159, 367), (874, 773, 274, 774), (873, 470, 118, 775), (872, 776, 128, 336), (871, 777, 275, 778), (870, 469, 117, 779), (869, 780, 156, 364), (868, 781, 276, 782), (867, 453, 101, 783), (866, 784, 155, 363), (865, 785, 277, 786), (864, 466, 114, 787), (863, 788, 124, 332), (862, 789, 278, 790), (861, 465, 113, 791), (860, 792, 152, 360), (859, 793, 279, 794), (858, 454, 102, 795), (857, 796, 151, 359), (856, 797, 280, 798), (855, 462, 110, 799), (854, 800, 131, 339), (853, 801, 281, 802), (852, 461, 109, 803), (851, 804, 148, 356), (850, 805, 282, 806), (849, 451, 99, 807), (848, 808, 147, 355), (847, 809, 283, 810), (846, 458, 106, 811), (845, 812, 132, 340), (844, 813, 284, 814), (843, 457, 105, 815), (842, 816, 144, 352), (841, 817, 285, 818), (840, 439, 87, 819), (839, 820, 143, 351), (837, 442, 90, 822), (836, 823, 136, 344), (835, 824, 287, 825), (834, 441, 89, 826), (833, 827, 140, 348), (832, 828, 288, 829), (831, 435, 83, 830), (828, 831, 830, 288), (224, 576, 831, 828), (576, 27, 435, 831), (573, 832, 829, 221), (80, 432, 832, 573), (432, 224, 828, 832), (429, 833, 348, 44), (221, 829, 833, 429), (829, 288, 827, 833), (824, 834, 826, 287), (220, 572, 834, 824), (572, 33, 441, 834), (569, 835, 825, 217), (79, 428, 835, 569), (428, 220, 824, 835), (425, 836, 344, 40), (217, 825, 836, 425), (825, 287, 823, 836), (821, 837, 822, 286), (216, 568, 837, 821), (568, 34, 442, 837), (78, 424, 838, 565), (424, 216, 821, 838), (421, 839, 351, 47), (817, 840, 819, 285), (212, 564, 840, 817), (564, 31, 439, 840), (561, 841, 818, 209), (77, 420, 841, 561), (420, 212, 817, 841), (417, 842, 352, 48), (209, 818, 842, 417), (818, 285, 816, 842), (813, 843, 815, 284), (208, 560, 843, 813), (560, 49, 457, 843), (557, 844, 814, 205), (76, 416, 844, 557), (416, 208, 813, 844), (413, 845, 340, 36), (205, 814, 845, 413), (814, 284, 812, 845), (809, 846, 811, 283), (204, 556, 846, 809), (556, 50, 458, 846), (553, 847, 810, 201), (75, 412, 847, 553), (412, 204, 809, 847), (409, 848, 355, 51), (201, 810, 848, 409), (810, 283, 808, 848), (805, 849, 807, 282), (200, 552, 849, 805), (552, 43, 451, 849), (549, 850, 806, 197), (74, 408, 850, 549), (408, 200, 805, 850), (405, 851, 356, 52), (197, 806, 851, 405), (806, 282, 804, 851), (801, 852, 803, 281), (196, 548, 852, 801), (548, 53, 461, 852), (545, 853, 802, 193), (73, 404, 853, 545), (404, 196, 801, 853), (401, 854, 339, 35), (193, 802, 854, 401), (802, 281, 800, 854), (797, 855, 799, 280), (192, 544, 855, 797), (544, 54, 462, 855), (541, 856, 798, 189), (72, 400, 856, 541), (400, 192, 797, 856), (397, 857, 359, 55), (189, 798, 857, 397), (798, 280, 796, 857), (793, 858, 795, 279), (188, 540, 858, 793), (540, 46, 454, 858), (537, 859, 794, 185), (71, 396, 859, 537), (396, 188, 793, 859), (393, 860, 360, 56), (185, 794, 860, 393), (794, 279, 792, 860), (789, 861, 791, 278), (184, 536, 861, 789), (536, 57, 465, 861), (533, 862, 790, 181), (70, 392, 862, 533), (392, 184, 789, 862), (389, 863, 332, 28), (181, 790, 863, 389), (790, 278, 788, 863), (785, 864, 787, 277), (180, 532, 864, 785), (532, 58, 466, 864), (529, 865, 786, 177), (69, 388, 865, 529), (388, 180, 785, 865), (385, 866, 363, 59), (177, 786, 866, 385), (786, 277, 784, 866), (781, 867, 783, 276), (176, 528, 867, 781), (528, 45, 453, 867), (525, 868, 782, 173), (68, 384, 868, 525), (384, 176, 781, 868), (381, 869, 364, 60), (173, 782, 869, 381), (782, 276, 780, 869), (777, 870, 779, 275), (172, 524, 870, 777), (524, 61, 469, 870), (521, 871, 778, 169), (67, 380, 871, 521), (380, 172, 777, 871), (377, 872, 336, 32), (169, 778, 872, 377), (778, 275, 776, 872), (773, 873, 775, 274), (168, 520, 873, 773), (520, 62, 470, 873), (517, 874, 774, 165), (66, 376, 874, 517), (376, 168, 773, 874), (373, 875, 367, 63), (165, 774, 875, 373), (774, 274, 772, 875), (769, 876, 771, 273), (164, 516, 876, 769), (516, 39, 447, 876), (513, 877, 770, 161), (65, 372, 877, 513), (372, 164, 769, 877), (369, 878, 368, 64), (161, 770, 878, 369), (770, 273, 768, 878), (765, 879, 767, 272), (163, 515, 879, 765), (515, 65, 513, 879), (470, 880, 766, 118), (62, 371, 880, 470), (371, 163, 765, 880), (326, 881, 328, 24), (118, 766, 881, 326), (766, 272, 764, 881), (761, 882, 763, 271), (104, 456, 882, 761), (456, 48, 514, 882), (510, 883, 762, 158), (20, 312, 883, 510), (312, 104, 761, 883), (366, 884, 371, 62), (158, 762, 884, 366), (762, 271, 760, 884), (757, 885, 759, 270), (144, 496, 885, 757), (496, 6, 487, 885), (514, 886, 758, 162), (48, 352, 886, 514), (352, 144, 757, 886), (370, 887, 372, 65), (162, 758, 887, 370), (758, 270, 756, 887), (753, 888, 755, 269), (167, 519, 888, 753), (519, 66, 517, 888), (453, 889, 754, 101), (45, 375, 889, 453), (375, 167, 753, 889), (309, 890, 327, 17), (101, 754, 890, 309), (754, 269, 752, 890), (749, 891, 751, 268), (92, 444, 891, 749), (444, 36, 518, 891), (493, 892, 750, 141), (8, 300, 892, 493), (300, 92, 749, 892), (349, 893, 375, 45), (141, 750, 893, 349), (750, 268, 748, 893), (745, 894, 747, 267), (132, 484, 894, 745), (484, 20, 510, 894), (518, 895, 746, 166), (36, 340, 895, 518), (340, 132, 745, 895), (374, 896, 376, 66), (166, 746, 896, 374), (746, 267, 744, 896), (741, 897, 743, 266), (171, 523, 897, 741), (523, 67, 521, 897), (441, 898, 742, 89), (33, 379, 898, 441), (379, 171, 741, 898), (297, 899, 296, 7), (89, 742, 899, 297), (742, 266, 740, 899), (737, 900, 739, 265), (119, 471, 900, 737), (471, 63, 522, 900), (481, 901, 738, 129), (17, 327, 901, 481), (327, 119, 737, 901), (337, 902, 379, 33), (129, 738, 902, 337), (738, 265, 736, 902), (733, 903, 735, 264), (159, 511, 903, 733), (511, 24, 509, 903), (522, 904, 734, 170), (63, 367, 904, 522), (367, 159, 733, 904), (378, 905, 380, 67), (170, 734, 905, 378), (734, 264, 732, 905), (729, 906, 731, 263), (175, 527, 906, 729), (527, 68, 525, 906), (466, 907, 730, 114), (58, 383, 907, 466), (383, 175, 729, 907), (322, 908, 324, 23), (114, 730, 908, 322), (730, 263, 728, 908), (725, 909, 727, 262), (103, 455, 909, 725), (455, 47, 526, 909), (506, 910, 726, 154), (19, 311, 910, 506), (311, 103, 725, 910), (362, 911, 383, 58), (154, 726, 911, 362), (726, 262, 724, 911), (722, 912, 723, 261), (143, 495, 912, 722), (495, 8, 493, 912), (47, 351, 913, 526), (351, 143, 722, 913), (382, 914, 384, 68), (718, 915, 720, 260), (179, 531, 915, 718), (531, 69, 529, 915), (333, 916, 719, 125), (29, 387, 916, 333), (387, 179, 718, 916), (477, 917, 323, 13), (125, 719, 917, 477), (719, 260, 717, 917), (714, 918, 716, 259), (91, 443, 918, 714), (443, 35, 530, 918), (293, 919, 715, 85), (4, 299, 919, 293), (299, 91, 714, 919), (437, 920, 387, 29), (85, 715, 920, 437), (715, 259, 713, 920), (710, 921, 712, 258), (131, 483, 921, 710), (483, 19, 506, 921), (530, 922, 711, 178), (35, 339, 922, 530), (339, 131, 710, 922), (386, 923, 388, 69), (178, 711, 923, 386), (711, 258, 709, 923), (706, 924, 708, 257), (183, 535, 924, 706), (535, 70, 533, 924), (345, 925, 707, 137), (41, 391, 925, 345), (391, 183, 706, 925), (489, 926, 292, 2), (137, 707, 926, 489), (707, 257, 705, 926), (702, 927, 704, 256), (115, 467, 927, 702), (467, 59, 534, 927), (305, 928, 703, 97), (13, 323, 928, 305), (323, 115, 702, 928), (449, 929, 391, 41), (97, 703, 929, 449), (703, 256, 701, 929), (698, 930, 700, 255), (155, 507, 930, 698), (507, 23, 505, 930), (534, 931, 699, 182), (59, 363, 931, 534), (363, 155, 698, 931), (390, 932, 392, 70), (182, 699, 932, 390), (699, 255, 697, 932), (694, 933, 696, 254), (187, 539, 933, 694), (539, 71, 537, 933), (462, 934, 695, 110), (54, 395, 934, 462), (395, 187, 694, 934), (318, 935, 320, 22), (110, 695, 935, 318), (695, 254, 693, 935), (690, 936, 692, 253), (126, 334, 936, 690), (334, 30, 538, 936), (502, 937, 691, 150), (14, 478, 937, 502), (478, 126, 690, 937), (358, 938, 395, 54), (150, 691, 938, 358), (691, 253, 689, 938), (686, 939, 688, 252), (86, 294, 939, 686), (294, 5, 494, 939), (538, 940, 687, 186), (30, 438, 940, 538), (438, 86, 686, 940), (394, 941, 396, 71), (186, 687, 941, 394), (687, 252, 685, 941), (682, 942, 684, 251), (191, 543, 942, 682), (543, 72, 541, 942), (329, 943, 683, 121), (25, 399, 943, 329), (399, 191, 682, 943), (473, 944, 319, 9), (121, 683, 944, 473), (683, 251, 681, 944), (678, 945, 680, 250), (138, 346, 945, 678), (346, 42, 542, 945), (289, 946, 679, 81), (0, 490, 946, 289), (490, 138, 678, 946), (433, 947, 399, 25), (81, 679, 947, 433), (679, 250, 677, 947), (674, 948, 676, 249), (98, 306, 948, 674), (306, 14, 502, 948), (542, 949, 675, 190), (42, 450, 949, 542), (450, 98, 674, 949), (398, 950, 400, 72), (190, 675, 950, 398), (675, 249, 673, 950), (670, 951, 672, 248), (195, 547, 951, 670), (547, 73, 545, 951), (341, 952, 671, 133), (37, 403, 952, 341), (403, 195, 670, 952), (485, 953, 299, 4), (133, 671, 953, 485), (671, 248, 669, 953), (666, 954, 668, 247), (111, 463, 954, 666), (463, 55, 546, 954), (301, 955, 667, 93), (9, 319, 955, 301), (319, 111, 666, 955), (445, 956, 403, 37), (93, 667, 956, 445), (667, 247, 665, 956), (662, 957, 664, 246), (151, 503, 957, 662), (503, 22, 501, 957), (546, 958, 663, 194), (55, 359, 958, 546), (359, 151, 662, 958), (402, 959, 404, 73), (194, 663, 959, 402), (663, 246, 661, 959), (658, 960, 660, 245), (199, 551, 960, 658), (551, 74, 549, 960), (458, 961, 659, 106), (50, 407, 961, 458), (407, 199, 658, 961), (314, 962, 316, 21), (106, 659, 962, 314), (659, 245, 657, 962), (654, 963, 656, 244), (122, 330, 963, 654), (330, 26, 550, 963), (498, 964, 655, 146), (10, 474, 964, 498), (474, 122, 654, 964), (354, 965, 407, 50), (146, 655, 965, 354), (655, 244, 653, 965), (650, 966, 652, 243), (82, 290, 966, 650), (290, 1, 491, 966), (550, 967, 651, 198), (26, 434, 967, 550), (434, 82, 650, 967), (406, 968, 408, 74), (198, 651, 968, 406), (651, 243, 649, 968), (646, 969, 648, 242), (203, 555, 969, 646), (555, 75, 553, 969), (454, 970, 647, 102), (46, 411, 970, 454), (411, 203, 646, 970), (310, 971, 315, 18), (102, 647, 971, 310), (647, 242, 645, 971), (642, 972, 644, 241), (134, 342, 972, 642), (342, 38, 554, 972), (494, 973, 643, 142), (5, 486, 973, 494), (486, 134, 642, 973), (350, 974, 411, 46), (142, 643, 974, 350), (643, 241, 641, 974), (638, 975, 640, 240), (94, 302, 975, 638), (302, 10, 498, 975), (554, 976, 639, 202), (38, 446, 976, 554), (446, 94, 638, 976), (410, 977, 412, 75), (202, 639, 977, 410), (639, 240, 637, 977), (634, 978, 636, 239), (207, 559, 978, 634), (559, 76, 557, 978), (442, 979, 635, 90), (34, 415, 979, 442), (415, 207, 634, 979), (298, 980, 300, 8), (90, 635, 980, 298), (635, 239, 633, 980), (630, 981, 632, 238), (107, 459, 981, 630), (459, 51, 558, 981), (482, 982, 631, 130), (18, 315, 982, 482), (315, 107, 630, 982), (338, 983, 415, 34), (130, 631, 983, 338), (631, 238, 629, 983), (626, 984, 628, 237), (147, 499, 984, 626), (499, 21, 497, 984), (558, 985, 627, 206), (51, 355, 985, 558), (355, 147, 626, 985), (414, 986, 416, 76), (206, 627, 986, 414), (627, 237, 625, 986), (622, 987, 624, 236), (211, 563, 987, 622), (563, 77, 561, 987), (457, 988, 623, 105), (49, 419, 988, 457), (419, 211, 622, 988), (313, 989, 312, 20), (105, 623, 989, 313), (623, 236, 621, 989), (618, 990, 620, 235), (108, 460, 990, 618), (460, 52, 562, 990), (497, 991, 619, 145), (21, 316, 991, 497), (316, 108, 618, 991), (353, 992, 419, 49), (145, 619, 992, 353), (619, 235, 617, 992), (614, 993, 616, 234), (148, 500, 993, 614), (500, 15, 479, 993), (562, 994, 615, 210), (52, 356, 994, 562), (356, 148, 614, 994), (418, 995, 420, 77), (210, 615, 995, 418), (615, 234, 613, 995), (610, 996, 612, 233), (215, 567, 996, 610), (567, 78, 565, 996), (461, 997, 611, 109), (53, 423, 997, 461), (423, 215, 610, 997), (317, 998, 311, 19), (109, 611, 998, 317), (611, 233, 609, 998), (606, 999, 608, 232), (112, 464, 999, 606), (464, 56, 566, 999), (501, 1000, 607, 149), (22, 320, 1000, 501), (320, 112, 606, 1000), (357, 1001, 423, 53), (149, 607, 1001, 357), (607, 232, 605, 1001), (602, 1002, 604, 231), (152, 504, 1002, 602), (504, 18, 482, 1002), (566, 1003, 603, 214), (56, 360, 1003, 566), (360, 152, 602, 1003), (422, 1004, 424, 78), (214, 603, 1004, 422), (603, 231, 601, 1004), (598, 1005, 600, 230), (219, 571, 1005, 598), (571, 79, 569, 1005), (465, 1006, 599, 113), (57, 427, 1006, 465), (427, 219, 598, 1006), (321, 1007, 304, 12), (113, 599, 1007, 321), (599, 230, 597, 1007), (594, 1008, 596, 229), (116, 468, 1008, 594), (468, 60, 570, 1008), (505, 1009, 595, 153), (23, 324, 1009, 505), (324, 116, 594, 1009), (361, 1010, 427, 57), (153, 595, 1010, 361), (595, 229, 593, 1010), (590, 1011, 592, 228), (156, 508, 1011, 590), (508, 17, 481, 1011), (570, 1012, 591, 218), (60, 364, 1012, 570), (364, 156, 590, 1012), (426, 1013, 428, 79), (218, 591, 1013, 426), (591, 228, 589, 1013), (586, 1014, 588, 227), (223, 575, 1014, 586), (575, 80, 573, 1014), (469, 1015, 587, 117), (61, 431, 1015, 469), (431, 223, 586, 1015), (325, 1016, 308, 16), (117, 587, 1016, 325), (587, 227, 585, 1016), (582, 1017, 584, 226), (120, 472, 1017, 582), (472, 64, 574, 1017), (509, 1018, 583, 157), (24, 328, 1018, 509), (328, 120, 582, 1018), (365, 1019, 431, 61), (157, 583, 1019, 365), (583, 226, 581, 1019), (578, 1020, 580, 225), (160, 512, 1020, 578), (512, 11, 475, 1020), (574, 1021, 579, 222), (64, 368, 1021, 574), (368, 160, 578, 1021), (430, 1022, 432, 80), (222, 579, 1022, 430), (579, 225, 577, 1022), (577, 1023, 576, 224), (225, 580, 1023, 577), (580, 123, 331, 1023), (581, 1024, 575, 223), (226, 584, 1024, 581), (584, 222, 430, 1024), (585, 1025, 452, 100), (227, 588, 1025, 585), (588, 221, 429, 1025), (589, 1026, 572, 220), (228, 592, 1026, 589), (592, 129, 337, 1026), (593, 1027, 571, 219), (229, 596, 1027, 593), (596, 218, 426, 1027), (597, 1028, 448, 96), (230, 600, 1028, 597), (600, 217, 425, 1028), (601, 1029, 568, 216), (231, 604, 1029, 601), (604, 130, 338, 1029), (605, 1030, 567, 215), (232, 608, 1030, 605), (608, 214, 422, 1030), (609, 1031, 455, 103), (233, 612, 1031, 609), (612, 213, 421, 1031), (613, 1032, 564, 212), (234, 616, 1032, 613), (616, 127, 335, 1032), (617, 1033, 563, 211), (235, 620, 1033, 617), (620, 210, 418, 1033), (621, 1034, 456, 104), (236, 624, 1034, 621), (624, 209, 417, 1034), (625, 1035, 560, 208), (237, 628, 1035, 625), (628, 145, 353, 1035), (629, 1036, 559, 207), (238, 632, 1036, 629), (632, 206, 414, 1036), (633, 1037, 444, 92), (239, 636, 1037, 633), (636, 205, 413, 1037), (637, 1038, 556, 204), (240, 640, 1038, 637), (640, 146, 354, 1038), (641, 1039, 555, 203), (241, 644, 1039, 641), (644, 202, 410, 1039), (645, 1040, 459, 107), (242, 648, 1040, 645), (648, 201, 409, 1040), (649, 1041, 552, 200), (243, 652, 1041, 649), (652, 139, 347, 1041), (653, 1042, 551, 199), (244, 656, 1042, 653), (656, 198, 406, 1042), (657, 1043, 460, 108), (245, 660, 1043, 657), (660, 197, 405, 1043), (661, 1044, 548, 196), (246, 664, 1044, 661), (664, 149, 357, 1044), (665, 1045, 547, 195), (247, 668, 1045, 665), (668, 194, 402, 1045), (669, 1046, 443, 91), (248, 672, 1046, 669), (672, 193, 401, 1046), (673, 1047, 544, 192), (249, 676, 1047, 673), (676, 150, 358, 1047), (677, 1048, 543, 191), (250, 680, 1048, 677), (680, 190, 398, 1048), (681, 1049, 463, 111), (251, 684, 1049, 681), (684, 189, 397, 1049), (685, 1050, 540, 188), (252, 688, 1050, 685), (688, 142, 350, 1050), (689, 1051, 539, 187), (253, 692, 1051, 689), (692, 186, 394, 1051), (693, 1052, 464, 112), (254, 696, 1052, 693), (696, 185, 393, 1052), (697, 1053, 536, 184), (255, 700, 1053, 697), (700, 153, 361, 1053), (701, 1054, 535, 183), (256, 704, 1054, 701), (704, 182, 390, 1054), (705, 1055, 436, 84), (257, 708, 1055, 705), (708, 181, 389, 1055), (709, 1056, 532, 180), (258, 712, 1056, 709), (712, 154, 362, 1056), (713, 1057, 531, 179), (259, 716, 1057, 713), (716, 178, 386, 1057), (717, 1058, 467, 115), (260, 720, 1058, 717), (720, 177, 385, 1058), (721, 1059, 528, 176), (261, 723, 1059, 721), (723, 141, 349, 1059), (724, 1060, 527, 175), (262, 727, 1060, 724), (727, 174, 382, 1060), (728, 1061, 468, 116), (263, 731, 1061, 728), (731, 173, 381, 1061), (732, 1062, 524, 172), (264, 735, 1062, 732), (735, 157, 365, 1062), (736, 1063, 523, 171), (265, 739, 1063, 736), (739, 170, 378, 1063), (740, 1064, 440, 88), (266, 743, 1064, 740), (743, 169, 377, 1064), (744, 1065, 520, 168), (267, 747, 1065, 744), (747, 158, 366, 1065), (748, 1066, 519, 167), (268, 751, 1066, 748), (751, 166, 374, 1066), (752, 1067, 471, 119), (269, 755, 1067, 752), (755, 165, 373, 1067), (756, 1068, 516, 164), (270, 759, 1068, 756), (759, 135, 343, 1068), (760, 1069, 515, 163), (271, 763, 1069, 760), (763, 162, 370, 1069), (764, 1070, 472, 120), (272, 767, 1070, 764), (767, 161, 369, 1070), (768, 1071, 512, 160), (273, 771, 1071, 768), (771, 95, 303, 1071), (772, 1072, 511, 159), (274, 775, 1072, 772), (775, 118, 326, 1072), (776, 1073, 480, 128), (275, 779, 1073, 776), (779, 117, 325, 1073), (780, 1074, 508, 156), (276, 783, 1074, 780), (783, 101, 309, 1074), (784, 1075, 507, 155), (277, 787, 1075, 784), (787, 114, 322, 1075), (788, 1076, 476, 124), (278, 791, 1076, 788), (791, 113, 321, 1076), (792, 1077, 504, 152), (279, 795, 1077, 792), (795, 102, 310, 1077), (796, 1078, 503, 151), (280, 799, 1078, 796), (799, 110, 318, 1078), (800, 1079, 483, 131), (281, 803, 1079, 800), (803, 109, 317, 1079), (804, 1080, 500, 148), (282, 807, 1080, 804), (807, 99, 307, 1080), (808, 1081, 499, 147), (283, 811, 1081, 808), (811, 106, 314, 1081), (812, 1082, 484, 132), (284, 815, 1082, 812), (815, 105, 313, 1082), (816, 1083, 496, 144), (285, 819, 1083, 816), (819, 87, 295, 1083), (820, 1084, 495, 143), (286, 822, 1084, 820), (822, 90, 298, 1084), (823, 1085, 488, 136), (287, 826, 1085, 823), (826, 89, 297, 1085), (827, 1086, 492, 140), (288, 830, 1086, 827), (830, 83, 291, 1086)])
me_plane.polygons.foreach_set('use_smooth', [True] * 1016)
me_plane.materials.append(mat_material_001)
me_plane.use_remesh_preserve_volume = False
me_plane.use_remesh_preserve_attributes = False
me_plane.use_mirror_vertex_groups = False
me_plane.update()

# ---- objects
ob_plane = bpy.data.objects.new('Plane', me_plane)

# ---- transforms, parenting, visibility, modifiers, constraints
ob_plane.location = (-0.007153, -0.01076, 4.07)
ob_plane.scale = (5.213, 4.169, 5.213)
ob_plane.lineart.crease_threshold = 0.0

# ---- collection membership
col_collection_1.objects.link(ob_plane)

# ---- scene / render settings (as saved in the file)
scene.frame_start = 1; scene.frame_end = 250; scene.frame_set(133)
scene.render.engine = 'BLENDER_EEVEE_NEXT'
scene.render.resolution_percentage = 50
scene.render.dither_intensity = 0.0
scene.cycles.use_denoising = False
scene.cycles.samples = 128
scene.cycles.sampling_pattern = 'TABULATED_SOBOL'
scene.cycles.use_adaptive_sampling = False
scene.cycles.use_light_tree = False
scene.cycles.blur_glossy = 0.0
scene.cycles.sample_clamp_indirect = 0.0
scene.view_settings.view_transform = 'Standard'
bpy.context.view_layer.update()

# ---- added for rendering (the .blend has no active camera and no usable light): camera, sun
cam_auto = bpy.data.cameras.new('AutoCamera')
cam_auto.lens = 50.0
cam_auto.sensor_width = 36.0
cam_auto.clip_end = 1000.0
ob_auto_camera = bpy.data.objects.new('AutoCamera', cam_auto)
scene.collection.objects.link(ob_auto_camera)
ob_auto_camera.location = (8.87749, -10.7216, 11.2348)
ob_auto_camera.rotation_euler = (1.09748, -7.21219e-08, 0.694738)
scene.camera = ob_auto_camera
light_auto_sun = bpy.data.lights.new('AutoSun', 'SUN')
light_auto_sun.energy = 3.0
light_auto_sun.angle = 0.0523599
ob_auto_sun = bpy.data.objects.new('AutoSun', light_auto_sun)
scene.collection.objects.link(ob_auto_sun)
ob_auto_sun.rotation_euler = (0.872665, 0.174533, 0.523599)
bpy.context.view_layer.update()
